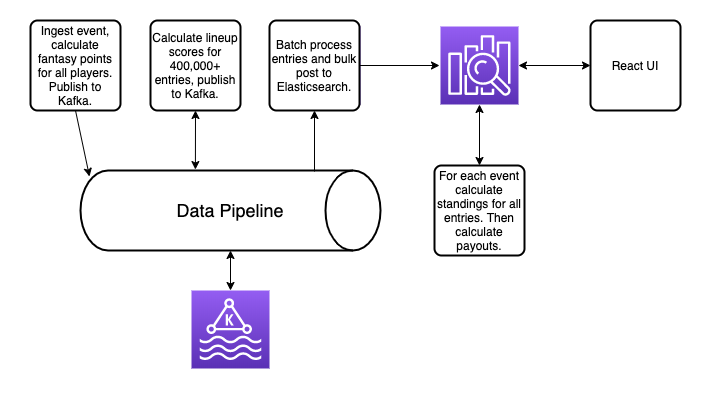

The diagram above was exported from draw.io. Its source (the exported page's mxGraphModel, read from the mxfile embedded in the PNG):
<mxGraphModel dx="1082" dy="542" grid="1" gridSize="10" guides="1" tooltips="1" connect="1" arrows="1" fold="1" page="1" pageScale="1" pageWidth="850" pageHeight="1100" math="0" shadow="0">
  <root>
    <mxCell id="0" />
    <mxCell id="1" parent="0" />
    <mxCell id="o3n-LFmyENODY-Sw3RC6-1" value="" style="outlineConnect=0;fontColor=#232F3E;gradientColor=#945DF2;gradientDirection=north;fillColor=#5A30B5;strokeColor=#ffffff;dashed=0;verticalLabelPosition=bottom;verticalAlign=top;align=center;html=1;fontSize=12;fontStyle=0;aspect=fixed;shape=mxgraph.aws4.resourceIcon;resIcon=mxgraph.aws4.managed_streaming_for_kafka;" parent="1" vertex="1">
      <mxGeometry x="211" y="380" width="78" height="78" as="geometry" />
    </mxCell>
    <mxCell id="o3n-LFmyENODY-Sw3RC6-4" value="&lt;font style=&quot;font-size: 18px&quot;&gt;Data Pipeline&lt;/font&gt;" style="strokeWidth=2;html=1;shape=mxgraph.flowchart.direct_data;whiteSpace=wrap;" parent="1" vertex="1">
      <mxGeometry x="100" y="260" width="300" height="80" as="geometry" />
    </mxCell>
    <mxCell id="o3n-LFmyENODY-Sw3RC6-7" value="" style="endArrow=classic;startArrow=classic;html=1;entryX=0.5;entryY=1;entryDx=0;entryDy=0;entryPerimeter=0;" parent="1" source="o3n-LFmyENODY-Sw3RC6-1" target="o3n-LFmyENODY-Sw3RC6-4" edge="1">
      <mxGeometry width="50" height="50" relative="1" as="geometry">
        <mxPoint x="210" y="520" as="sourcePoint" />
        <mxPoint x="260" y="470" as="targetPoint" />
      </mxGeometry>
    </mxCell>
    <mxCell id="o3n-LFmyENODY-Sw3RC6-8" value="Ingest event, calculate fantasy points for all players. Publish to Kafka." style="rounded=1;whiteSpace=wrap;html=1;absoluteArcSize=1;arcSize=14;strokeWidth=2;" parent="1" vertex="1">
      <mxGeometry x="50" y="110" width="90" height="90" as="geometry" />
    </mxCell>
    <mxCell id="o3n-LFmyENODY-Sw3RC6-9" value="" style="endArrow=classic;html=1;exitX=0.5;exitY=1;exitDx=0;exitDy=0;entryX=0.03;entryY=0.075;entryDx=0;entryDy=0;entryPerimeter=0;" parent="1" source="o3n-LFmyENODY-Sw3RC6-8" target="o3n-LFmyENODY-Sw3RC6-4" edge="1">
      <mxGeometry width="50" height="50" relative="1" as="geometry">
        <mxPoint x="400" y="300" as="sourcePoint" />
        <mxPoint x="450" y="250" as="targetPoint" />
      </mxGeometry>
    </mxCell>
    <mxCell id="o3n-LFmyENODY-Sw3RC6-12" value="Calculate lineup scores for 400,000+ entries, publish to Kafka." style="rounded=1;whiteSpace=wrap;html=1;absoluteArcSize=1;arcSize=14;strokeWidth=2;" parent="1" vertex="1">
      <mxGeometry x="170" y="110" width="90" height="90" as="geometry" />
    </mxCell>
    <mxCell id="o3n-LFmyENODY-Sw3RC6-15" value="" style="endArrow=classic;startArrow=classic;html=1;entryX=0.5;entryY=1;entryDx=0;entryDy=0;exitX=0.383;exitY=-0.012;exitDx=0;exitDy=0;exitPerimeter=0;" parent="1" source="o3n-LFmyENODY-Sw3RC6-4" target="o3n-LFmyENODY-Sw3RC6-12" edge="1">
      <mxGeometry width="50" height="50" relative="1" as="geometry">
        <mxPoint x="180" y="270" as="sourcePoint" />
        <mxPoint x="230" y="220" as="targetPoint" />
      </mxGeometry>
    </mxCell>
    <mxCell id="o3n-LFmyENODY-Sw3RC6-16" value="" style="outlineConnect=0;fontColor=#232F3E;gradientColor=#945DF2;gradientDirection=north;fillColor=#5A30B5;strokeColor=#ffffff;dashed=0;verticalLabelPosition=bottom;verticalAlign=top;align=center;html=1;fontSize=12;fontStyle=0;aspect=fixed;shape=mxgraph.aws4.resourceIcon;resIcon=mxgraph.aws4.elasticsearch_service;" parent="1" vertex="1">
      <mxGeometry x="460" y="116" width="78" height="78" as="geometry" />
    </mxCell>
    <mxCell id="o3n-LFmyENODY-Sw3RC6-21" value="" style="outlineConnect=0;fontColor=#232F3E;gradientColor=#945DF2;gradientDirection=north;fillColor=#5A30B5;strokeColor=#ffffff;dashed=0;verticalLabelPosition=bottom;verticalAlign=top;align=center;html=1;fontSize=12;fontStyle=0;aspect=fixed;shape=mxgraph.aws4.resourceIcon;resIcon=mxgraph.aws4.elasticsearch_service;" parent="1" vertex="1">
      <mxGeometry x="302" y="116" width="78" height="78" as="geometry" />
    </mxCell>
    <mxCell id="o3n-LFmyENODY-Sw3RC6-17" value="Batch process entries and bulk post to Elasticsearch." style="rounded=1;whiteSpace=wrap;html=1;absoluteArcSize=1;arcSize=14;strokeWidth=2;" parent="1" vertex="1">
      <mxGeometry x="289" y="110" width="90" height="90" as="geometry" />
    </mxCell>
    <mxCell id="o3n-LFmyENODY-Sw3RC6-19" value="" style="endArrow=classic;html=1;entryX=0.5;entryY=1;entryDx=0;entryDy=0;" parent="1" target="o3n-LFmyENODY-Sw3RC6-17" edge="1">
      <mxGeometry width="50" height="50" relative="1" as="geometry">
        <mxPoint x="334" y="261" as="sourcePoint" />
        <mxPoint x="340" y="220" as="targetPoint" />
      </mxGeometry>
    </mxCell>
    <mxCell id="o3n-LFmyENODY-Sw3RC6-25" value="" style="endArrow=classic;html=1;entryX=0;entryY=0.5;entryDx=0;entryDy=0;exitX=1;exitY=0.5;exitDx=0;exitDy=0;" parent="1" source="o3n-LFmyENODY-Sw3RC6-17" edge="1">
      <mxGeometry width="50" height="50" relative="1" as="geometry">
        <mxPoint x="400" y="230" as="sourcePoint" />
        <mxPoint x="459" y="155" as="targetPoint" />
      </mxGeometry>
    </mxCell>
    <mxCell id="o3n-LFmyENODY-Sw3RC6-28" value="React UI" style="rounded=1;whiteSpace=wrap;html=1;absoluteArcSize=1;arcSize=14;strokeWidth=2;" parent="1" vertex="1">
      <mxGeometry x="610" y="110" width="90" height="90" as="geometry" />
    </mxCell>
    <mxCell id="o3n-LFmyENODY-Sw3RC6-29" value="" style="endArrow=classic;startArrow=classic;html=1;entryX=0;entryY=0.5;entryDx=0;entryDy=0;" parent="1" source="o3n-LFmyENODY-Sw3RC6-16" target="o3n-LFmyENODY-Sw3RC6-28" edge="1">
      <mxGeometry width="50" height="50" relative="1" as="geometry">
        <mxPoint x="580" y="280" as="sourcePoint" />
        <mxPoint x="630" y="230" as="targetPoint" />
      </mxGeometry>
    </mxCell>
    <mxCell id="o3n-LFmyENODY-Sw3RC6-33" value="" style="rounded=0;whiteSpace=wrap;html=1;fillColor=none;strokeColor=none;" parent="1" vertex="1">
      <mxGeometry x="20" y="90" width="710" height="400" as="geometry" />
    </mxCell>
    <mxCell id="x-H-6phbi3z_CJtuoo-F-1" value="For each event calculate standings for all entries. Then calculate payouts." style="rounded=1;whiteSpace=wrap;html=1;absoluteArcSize=1;arcSize=14;strokeWidth=2;" vertex="1" parent="1">
      <mxGeometry x="454" y="255" width="90" height="90" as="geometry" />
    </mxCell>
    <mxCell id="x-H-6phbi3z_CJtuoo-F-2" value="" style="endArrow=classic;startArrow=classic;html=1;exitX=0.5;exitY=0;exitDx=0;exitDy=0;" edge="1" parent="1" source="x-H-6phbi3z_CJtuoo-F-1" target="o3n-LFmyENODY-Sw3RC6-16">
      <mxGeometry width="50" height="50" relative="1" as="geometry">
        <mxPoint x="670" y="390" as="sourcePoint" />
        <mxPoint x="720" y="340" as="targetPoint" />
      </mxGeometry>
    </mxCell>
  </root>
</mxGraphModel>